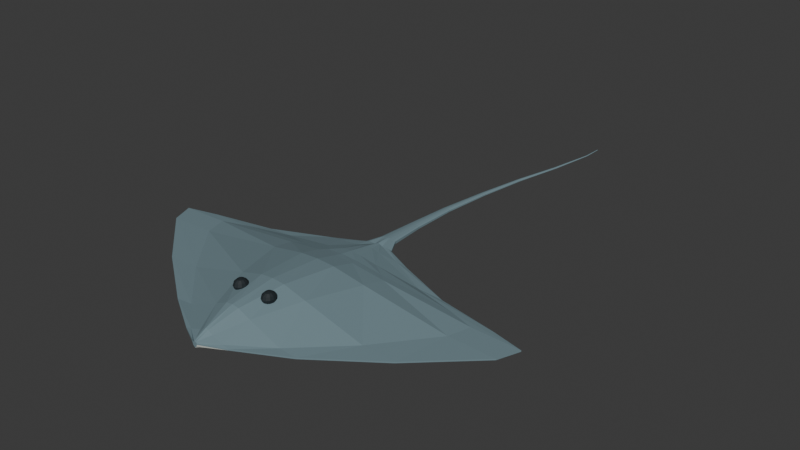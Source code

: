 # Source: source.blend  (saved by Blender 4.3.34; exported with 4.5.12 LTS)
import bpy
from mathutils import Matrix  # noqa: F401  (used for matrix-valued properties, if any)

bpy.ops.wm.read_factory_settings(use_empty=True)
scene = bpy.context.scene
scene.name = 'Scene'

# ---- collections
col_collection = bpy.data.collections.new('Collection'); scene.collection.children.link(col_collection)

# ---- materials (node trees are filled in below, after node groups)
mat_dorsaldisc_mutedbluegrey = bpy.data.materials.new('DorsalDisc_MutedBlueGrey')
mat_dorsaldisc_mutedbluegrey.diffuse_color = (0.16, 0.24, 0.27, 1.0)
mat_ventraldisc_palegrey = bpy.data.materials.new('VentralDisc_PaleGrey')
mat_ventraldisc_palegrey.diffuse_color = (0.55, 0.58, 0.53, 1.0)
mat_smalldorsaleyes_charcoal = bpy.data.materials.new('SmallDorsalEyes_Charcoal')
mat_smalldorsaleyes_charcoal.diffuse_color = (0.012, 0.019, 0.023, 1.0)

# ---- material node trees
mat_dorsaldisc_mutedbluegrey.use_nodes = True; mat_dorsaldisc_mutedbluegrey.node_tree.nodes.clear()
_N = mat_dorsaldisc_mutedbluegrey.node_tree.nodes; _L = mat_dorsaldisc_mutedbluegrey.node_tree.links
n0 = _N.new('ShaderNodeBsdfPrincipled'); n0.name = 'Principled BSDF'; n0.location = (10, 300)
n0.inputs[0].default_value = (0.16, 0.24, 0.27, 1.0)
n0.inputs[2].default_value = 0.86
n1 = _N.new('ShaderNodeOutputMaterial'); n1.name = 'Material Output'; n1.location = (300, 300)
_L.new(n0.outputs[0], n1.inputs[0])
n1.is_active_output = True
mat_ventraldisc_palegrey.use_nodes = True; mat_ventraldisc_palegrey.node_tree.nodes.clear()
_N = mat_ventraldisc_palegrey.node_tree.nodes; _L = mat_ventraldisc_palegrey.node_tree.links
n0 = _N.new('ShaderNodeBsdfPrincipled'); n0.name = 'Principled BSDF'; n0.location = (10, 300)
n0.inputs[0].default_value = (0.55, 0.58, 0.53, 1.0)
n0.inputs[2].default_value = 0.87
n1 = _N.new('ShaderNodeOutputMaterial'); n1.name = 'Material Output'; n1.location = (300, 300)
_L.new(n0.outputs[0], n1.inputs[0])
n1.is_active_output = True
mat_smalldorsaleyes_charcoal.use_nodes = True; mat_smalldorsaleyes_charcoal.node_tree.nodes.clear()
_N = mat_smalldorsaleyes_charcoal.node_tree.nodes; _L = mat_smalldorsaleyes_charcoal.node_tree.links
n0 = _N.new('ShaderNodeBsdfPrincipled'); n0.name = 'Principled BSDF'; n0.location = (10, 300)
n0.inputs[0].default_value = (0.012, 0.019, 0.023, 1.0)
n0.inputs[2].default_value = 0.7
n1 = _N.new('ShaderNodeOutputMaterial'); n1.name = 'Material Output'; n1.location = (300, 300)
_L.new(n0.outputs[0], n1.inputs[0])
n1.is_active_output = True

# ---- world
world_world = bpy.data.worlds.new('World'); scene.world = world_world
world_world.use_nodes = True; world_world.node_tree.nodes.clear()
_N = world_world.node_tree.nodes; _L = world_world.node_tree.links
n0 = _N.new('ShaderNodeOutputWorld'); n0.name = 'World Output'; n0.location = (300, 300)
n1 = _N.new('ShaderNodeBackground'); n1.name = 'Background'; n1.location = (10, 300)
n1.inputs[0].default_value = (0.05088, 0.05088, 0.05088, 1.0)
_L.new(n1.outputs[0], n0.inputs[0])
n0.is_active_output = True
world_world.color = (0.05088, 0.05088, 0.05088)
world_world.sun_shadow_jitter_overblur = 0.0

# ---- meshes
me_continuouswidepectoraldiscbodyandtail = bpy.data.meshes.new('ContinuousWidePectoralDiscBodyAndTail')
me_continuouswidepectoraldiscbodyandtail.from_pydata([(0.009, -0.915, 0.051), (0.00675, -0.915, 0.05625), (0.0675, -0.87, 0.04875), (0.09, -0.87, 0.0435), (0.00252, -0.915, 0.05175), (0.0252, -0.87, 0.06375), (0.0009, -0.915, 0.05625), (0.009, -0.87, 0.075), (0.0, -0.915, 0.06), (0.0, -0.87, 0.07875), (-0.0009, -0.915, 0.05625), (-0.009, -0.87, 0.075), (-0.00252, -0.915, 0.05175), (-0.0252, -0.87, 0.06375), (-0.00675, -0.915, 0.05625), (-0.0675, -0.87, 0.04875), (-0.009, -0.915, 0.051), (-0.09, -0.87, 0.0435), (-0.009, -0.915, 0.0465), (-0.09, -0.87, 0.039), (-0.00675, -0.915, 0.03975), (-0.0675, -0.87, 0.03225), (-0.00252, -0.915, 0.03675), (-0.0252, -0.87, 0.02175), (-0.0009, -0.915, 0.03375), (-0.009, -0.87, 0.01875), (0.0, -0.915, 0.03375), (0.0, -0.87, 0.01875), (0.0009, -0.915, 0.03375), (0.009, -0.87, 0.01875), (0.00252, -0.915, 0.03675), (0.0252, -0.87, 0.02175), (0.00675, -0.915, 0.03975), (0.0675, -0.87, 0.03225), (0.009, -0.915, 0.0465), (0.09, -0.87, 0.039), (0.1912, -0.765, 0.036), (0.255, -0.765, 0.03075), (0.0714, -0.765, 0.084), (0.0255, -0.765, 0.105), (0.0, -0.765, 0.1088), (-0.0255, -0.765, 0.105), (-0.0714, -0.765, 0.084), (-0.1912, -0.765, 0.036), (-0.255, -0.765, 0.03075), (-0.255, -0.765, 0.02625), (-0.1912, -0.765, 0.0195), (-0.0714, -0.765, 0.003), (-0.0255, -0.765, 0.0), (0.0, -0.765, 0.0), (0.0255, -0.765, 0.0), (0.0714, -0.765, 0.003), (0.1912, -0.765, 0.0195), (0.255, -0.765, 0.02625), (0.36, -0.6, 0.03375), (0.48, -0.6, 0.0285), (0.1344, -0.6, 0.096), (0.048, -0.6, 0.12), (0.0, -0.6, 0.1238), (-0.048, -0.6, 0.12), (-0.1344, -0.6, 0.096), (-0.36, -0.6, 0.03375), (-0.48, -0.6, 0.0285), (-0.48, -0.6, 0.024), (-0.36, -0.6, 0.01725), (-0.1344, -0.6, 0.003), (-0.048, -0.6, 0.0), (0.0, -0.6, 0.0), (0.048, -0.6, 0.0), (0.1344, -0.6, 0.003), (0.36, -0.6, 0.01725), (0.48, -0.6, 0.024), (0.5175, -0.405, 0.03375), (0.69, -0.405, 0.0285), (0.1932, -0.405, 0.084), (0.069, -0.405, 0.105), (0.0, -0.405, 0.1088), (-0.069, -0.405, 0.105), (-0.1932, -0.405, 0.084), (-0.5175, -0.405, 0.03375), (-0.69, -0.405, 0.0285), (-0.69, -0.405, 0.024), (-0.5175, -0.405, 0.01725), (-0.1932, -0.405, 0.003), (-0.069, -0.405, 0.0), (0.0, -0.405, 0.0), (0.069, -0.405, 0.0), (0.1932, -0.405, 0.003), (0.5175, -0.405, 0.01725), (0.69, -0.405, 0.024), (0.54, -0.3225, 0.033), (0.72, -0.3225, 0.02775), (0.2016, -0.3225, 0.06675), (0.072, -0.3225, 0.0825), (0.0, -0.3225, 0.08625), (-0.072, -0.3225, 0.0825), (-0.2016, -0.3225, 0.06675), (-0.54, -0.3225, 0.033), (-0.72, -0.3225, 0.02775), (-0.72, -0.3225, 0.02325), (-0.54, -0.3225, 0.0165), (-0.2016, -0.3225, 0.00675), (-0.072, -0.3225, 0.00375), (0.0, -0.3225, 0.00375), (0.072, -0.3225, 0.00375), (0.2016, -0.3225, 0.00675), (0.54, -0.3225, 0.0165), (0.72, -0.3225, 0.02325), (0.45, -0.2925, 0.033), (0.6, -0.2925, 0.02775), (0.168, -0.2925, 0.06135), (0.06, -0.2925, 0.075), (0.0, -0.2925, 0.07875), (-0.06, -0.2925, 0.075), (-0.168, -0.2925, 0.06135), (-0.45, -0.2925, 0.033), (-0.6, -0.2925, 0.02775), (-0.6, -0.2925, 0.02325), (-0.45, -0.2925, 0.0165), (-0.168, -0.2925, 0.00975), (-0.06, -0.2925, 0.00675), (0.0, -0.2925, 0.00675), (0.06, -0.2925, 0.00675), (0.168, -0.2925, 0.00975), (0.45, -0.2925, 0.0165), (0.6, -0.2925, 0.02325), (0.2812, -0.2475, 0.033), (0.375, -0.2475, 0.02775), (0.105, -0.2475, 0.0558), (0.0375, -0.2475, 0.0675), (0.0, -0.2475, 0.07125), (-0.0375, -0.2475, 0.0675), (-0.105, -0.2475, 0.0558), (-0.2812, -0.2475, 0.033), (-0.375, -0.2475, 0.02775), (-0.375, -0.2475, 0.02325), (-0.2812, -0.2475, 0.0165), (-0.105, -0.2475, 0.012), (-0.0375, -0.2475, 0.009), (0.0, -0.2475, 0.009), (0.0375, -0.2475, 0.009), (0.105, -0.2475, 0.012), (0.2812, -0.2475, 0.0165), (0.375, -0.2475, 0.02325), (0.1238, -0.165, 0.03675), (0.165, -0.165, 0.0315), (0.0462, -0.165, 0.045), (0.0165, -0.165, 0.0525), (0.0, -0.165, 0.05625), (-0.0165, -0.165, 0.0525), (-0.0462, -0.165, 0.045), (-0.1238, -0.165, 0.03675), (-0.165, -0.165, 0.0315), (-0.165, -0.165, 0.027), (-0.1238, -0.165, 0.02025), (-0.0462, -0.165, 0.018), (-0.0165, -0.165, 0.015), (0.0, -0.165, 0.015), (0.0165, -0.165, 0.015), (0.0462, -0.165, 0.018), (0.1238, -0.165, 0.02025), (0.165, -0.165, 0.027), (0.04219, -0.1125, 0.0375), (0.05625, -0.1125, 0.03225), (0.01575, -0.1125, 0.03675), (0.005625, -0.1125, 0.04125), (0.0, -0.1125, 0.045), (-0.005625, -0.1125, 0.04125), (-0.01575, -0.1125, 0.03675), (-0.04219, -0.1125, 0.0375), (-0.05625, -0.1125, 0.03225), (-0.05625, -0.1125, 0.02775), (-0.04219, -0.1125, 0.021), (-0.01575, -0.1125, 0.02175), (-0.005625, -0.1125, 0.01875), (0.0, -0.1125, 0.01875), (0.005625, -0.1125, 0.01875), (0.01575, -0.1125, 0.02175), (0.04219, -0.1125, 0.021), (0.05625, -0.1125, 0.02775), (0.0225, -0.06, 0.04106), (0.03, -0.06, 0.03862), (0.0084, -0.06, 0.04321), (0.003, -0.06, 0.0434), (0.0, -0.06, 0.0435), (-0.003, -0.06, 0.0434), (-0.0084, -0.06, 0.04321), (-0.0225, -0.06, 0.04106), (-0.03, -0.06, 0.03862), (-0.03, -0.06, 0.02888), (-0.0225, -0.06, 0.02644), (-0.0084, -0.06, 0.02429), (-0.003, -0.06, 0.0241), (0.0, -0.06, 0.024), (0.003, -0.06, 0.0241), (0.0084, -0.06, 0.02429), (0.0225, -0.06, 0.02644), (0.03, -0.06, 0.02888), (0.0195, 0.075, 0.04163), (0.02475, 0.075, 0.03975), (0.00963, 0.075, 0.04327), (0.00585, 0.075, 0.04343), (0.00375, 0.075, 0.0435), (0.00165, 0.075, 0.04343), (-0.00213, 0.075, 0.04327), (-0.012, 0.075, 0.04163), (-0.01725, 0.075, 0.03975), (-0.01725, 0.075, 0.03225), (-0.012, 0.075, 0.03038), (-0.00213, 0.075, 0.02873), (0.00165, 0.075, 0.02857), (0.00375, 0.075, 0.0285), (0.00585, 0.075, 0.02857), (0.00963, 0.075, 0.02873), (0.0195, 0.075, 0.03038), (0.02475, 0.075, 0.03225), (0.02944, 0.24, 0.04575), (0.033, 0.24, 0.04425), (0.02274, 0.24, 0.04707), (0.02018, 0.24, 0.04719), (0.01875, 0.24, 0.04725), (0.01733, 0.24, 0.04719), (0.01476, 0.24, 0.04707), (0.008062, 0.24, 0.04575), (0.0045, 0.24, 0.04425), (0.0045, 0.24, 0.03825), (0.008062, 0.24, 0.03675), (0.01476, 0.24, 0.03543), (0.01733, 0.24, 0.03531), (0.01875, 0.24, 0.03525), (0.02018, 0.24, 0.03531), (0.02274, 0.24, 0.03543), (0.02944, 0.24, 0.03675), (0.033, 0.24, 0.03825), (0.05981, 0.4125, 0.05288), (0.06225, 0.4125, 0.05175), (0.05523, 0.4125, 0.05387), (0.05347, 0.4125, 0.05395), (0.0525, 0.4125, 0.054), (0.05153, 0.4125, 0.05395), (0.04977, 0.4125, 0.05387), (0.04519, 0.4125, 0.05288), (0.04275, 0.4125, 0.05175), (0.04275, 0.4125, 0.04725), (0.04519, 0.4125, 0.04612), (0.04977, 0.4125, 0.04513), (0.05153, 0.4125, 0.04504), (0.0525, 0.4125, 0.045), (0.05347, 0.4125, 0.04504), (0.05523, 0.4125, 0.04513), (0.05981, 0.4125, 0.04612), (0.06225, 0.4125, 0.04725), (0.1026, 0.5775, 0.06253), (0.1042, 0.5775, 0.06169), (0.09939, 0.5775, 0.06327), (0.09817, 0.5775, 0.06334), (0.0975, 0.5775, 0.06338), (0.09683, 0.5775, 0.06334), (0.09561, 0.5775, 0.06327), (0.09244, 0.5775, 0.06253), (0.09075, 0.5775, 0.06169), (0.09075, 0.5775, 0.05831), (0.09244, 0.5775, 0.05747), (0.09561, 0.5775, 0.05673), (0.09683, 0.5775, 0.05666), (0.0975, 0.5775, 0.05663), (0.09817, 0.5775, 0.05666), (0.09939, 0.5775, 0.05673), (0.1026, 0.5775, 0.05747), (0.1042, 0.5775, 0.05831), (0.1609, 0.7275, 0.07669), (0.162, 0.7275, 0.07613), (0.1588, 0.7275, 0.07718), (0.1579, 0.7275, 0.07723), (0.1575, 0.7275, 0.07725), (0.157, 0.7275, 0.07723), (0.1562, 0.7275, 0.07718), (0.1541, 0.7275, 0.07669), (0.153, 0.7275, 0.07613), (0.153, 0.7275, 0.07388), (0.1541, 0.7275, 0.07331), (0.1562, 0.7275, 0.07282), (0.157, 0.7275, 0.07277), (0.1575, 0.7275, 0.07275), (0.1579, 0.7275, 0.07277), (0.1588, 0.7275, 0.07282), (0.1609, 0.7275, 0.07331), (0.162, 0.7275, 0.07388), (0.2117, 0.8625, 0.09471), (0.2122, 0.8625, 0.09439), (0.2106, 0.8625, 0.09499), (0.2102, 0.8625, 0.09501), (0.21, 0.8625, 0.09503), (0.2098, 0.8625, 0.09501), (0.2094, 0.8625, 0.09499), (0.2083, 0.8625, 0.09471), (0.2077, 0.8625, 0.09439), (0.2077, 0.8625, 0.09311), (0.2083, 0.8625, 0.09279), (0.2094, 0.8625, 0.09251), (0.2098, 0.8625, 0.09249), (0.21, 0.8625, 0.09247), (0.2102, 0.8625, 0.09249), (0.2106, 0.8625, 0.09251), (0.2117, 0.8625, 0.09279), (0.2122, 0.8625, 0.09311), (0.226, 0.915, 0.1055), (0.2263, 0.915, 0.1053), (0.2254, 0.915, 0.1057), (0.2251, 0.915, 0.1057), (0.225, 0.915, 0.1057), (0.2249, 0.915, 0.1057), (0.2246, 0.915, 0.1057), (0.224, 0.915, 0.1055), (0.2236, 0.915, 0.1053), (0.2236, 0.915, 0.1047), (0.224, 0.915, 0.1045), (0.2246, 0.915, 0.1043), (0.2249, 0.915, 0.1043), (0.225, 0.915, 0.1043), (0.2251, 0.915, 0.1043), (0.2254, 0.915, 0.1043), (0.226, 0.915, 0.1045), (0.2263, 0.915, 0.1047)], [], [(2, 1, 0), (3, 2, 0), (5, 4, 1), (2, 5, 1), (7, 6, 4), (5, 7, 4), (9, 8, 6), (7, 9, 6), (11, 10, 8), (9, 11, 8), (13, 12, 10), (11, 13, 10), (15, 14, 12), (13, 15, 12), (17, 16, 14), (15, 17, 14), (19, 18, 16), (17, 19, 16), (21, 20, 18), (19, 21, 18), (23, 22, 20), (21, 23, 20), (25, 24, 22), (23, 25, 22), (27, 26, 24), (25, 27, 24), (29, 28, 26), (27, 29, 26), (31, 30, 28), (29, 31, 28), (33, 32, 30), (31, 33, 30), (35, 34, 32), (33, 35, 32), (3, 0, 34), (35, 3, 34), (36, 2, 3), (37, 36, 3), (38, 5, 2), (36, 38, 2), (39, 7, 5), (38, 39, 5), (40, 9, 7), (39, 40, 7), (41, 11, 9), (40, 41, 9), (42, 13, 11), (41, 42, 11), (43, 15, 13), (42, 43, 13), (44, 17, 15), (43, 44, 15), (45, 19, 17), (44, 45, 17), (46, 21, 19), (45, 46, 19), (47, 23, 21), (46, 47, 21), (48, 25, 23), (47, 48, 23), (49, 27, 25), (48, 49, 25), (50, 29, 27), (49, 50, 27), (51, 31, 29), (50, 51, 29), (52, 33, 31), (51, 52, 31), (53, 35, 33), (52, 53, 33), (37, 3, 35), (53, 37, 35), (54, 36, 37), (55, 54, 37), (56, 38, 36), (54, 56, 36), (57, 39, 38), (56, 57, 38), (58, 40, 39), (57, 58, 39), (59, 41, 40), (58, 59, 40), (60, 42, 41), (59, 60, 41), (61, 43, 42), (60, 61, 42), (62, 44, 43), (61, 62, 43), (63, 45, 44), (62, 63, 44), (64, 46, 45), (63, 64, 45), (65, 47, 46), (64, 65, 46), (66, 48, 47), (65, 66, 47), (67, 49, 48), (66, 67, 48), (68, 50, 49), (67, 68, 49), (69, 51, 50), (68, 69, 50), (70, 52, 51), (69, 70, 51), (71, 53, 52), (70, 71, 52), (55, 37, 53), (71, 55, 53), (72, 54, 55), (73, 72, 55), (74, 56, 54), (72, 74, 54), (75, 57, 56), (74, 75, 56), (76, 58, 57), (75, 76, 57), (77, 59, 58), (76, 77, 58), (78, 60, 59), (77, 78, 59), (79, 61, 60), (78, 79, 60), (80, 62, 61), (79, 80, 61), (81, 63, 62), (80, 81, 62), (82, 64, 63), (81, 82, 63), (83, 65, 64), (82, 83, 64), (84, 66, 65), (83, 84, 65), (85, 67, 66), (84, 85, 66), (86, 68, 67), (85, 86, 67), (87, 69, 68), (86, 87, 68), (88, 70, 69), (87, 88, 69), (89, 71, 70), (88, 89, 70), (73, 55, 71), (89, 73, 71), (90, 72, 73), (91, 90, 73), (92, 74, 72), (90, 92, 72), (93, 75, 74), (92, 93, 74), (94, 76, 75), (93, 94, 75), (95, 77, 76), (94, 95, 76), (96, 78, 77), (95, 96, 77), (97, 79, 78), (96, 97, 78), (98, 80, 79), (97, 98, 79), (99, 81, 80), (98, 99, 80), (100, 82, 81), (99, 100, 81), (101, 83, 82), (100, 101, 82), (102, 84, 83), (101, 102, 83), (103, 85, 84), (102, 103, 84), (104, 86, 85), (103, 104, 85), (105, 87, 86), (104, 105, 86), (106, 88, 87), (105, 106, 87), (107, 89, 88), (106, 107, 88), (91, 73, 89), (107, 91, 89), (108, 90, 91), (109, 108, 91), (110, 92, 90), (108, 110, 90), (111, 93, 92), (110, 111, 92), (112, 94, 93), (111, 112, 93), (113, 95, 94), (112, 113, 94), (114, 96, 95), (113, 114, 95), (115, 97, 96), (114, 115, 96), (116, 98, 97), (115, 116, 97), (117, 99, 98), (116, 117, 98), (118, 100, 99), (117, 118, 99), (119, 101, 100), (118, 119, 100), (120, 102, 101), (119, 120, 101), (121, 103, 102), (120, 121, 102), (122, 104, 103), (121, 122, 103), (123, 105, 104), (122, 123, 104), (124, 106, 105), (123, 124, 105), (125, 107, 106), (124, 125, 106), (109, 91, 107), (125, 109, 107), (126, 108, 109), (127, 126, 109), (128, 110, 108), (126, 128, 108), (129, 111, 110), (128, 129, 110), (130, 112, 111), (129, 130, 111), (131, 113, 112), (130, 131, 112), (132, 114, 113), (131, 132, 113), (133, 115, 114), (132, 133, 114), (134, 116, 115), (133, 134, 115), (135, 117, 116), (134, 135, 116), (136, 118, 117), (135, 136, 117), (137, 119, 118), (136, 137, 118), (138, 120, 119), (137, 138, 119), (139, 121, 120), (138, 139, 120), (140, 122, 121), (139, 140, 121), (141, 123, 122), (140, 141, 122), (142, 124, 123), (141, 142, 123), (143, 125, 124), (142, 143, 124), (127, 109, 125), (143, 127, 125), (144, 126, 127), (145, 144, 127), (146, 128, 126), (144, 146, 126), (147, 129, 128), (146, 147, 128), (148, 130, 129), (147, 148, 129), (149, 131, 130), (148, 149, 130), (150, 132, 131), (149, 150, 131), (151, 133, 132), (150, 151, 132), (152, 134, 133), (151, 152, 133), (153, 135, 134), (152, 153, 134), (154, 136, 135), (153, 154, 135), (155, 137, 136), (154, 155, 136), (156, 138, 137), (155, 156, 137), (157, 139, 138), (156, 157, 138), (158, 140, 139), (157, 158, 139), (159, 141, 140), (158, 159, 140), (160, 142, 141), (159, 160, 141), (161, 143, 142), (160, 161, 142), (145, 127, 143), (161, 145, 143), (162, 144, 145), (163, 162, 145), (164, 146, 144), (162, 164, 144), (165, 147, 146), (164, 165, 146), (166, 148, 147), (165, 166, 147), (167, 149, 148), (166, 167, 148), (168, 150, 149), (167, 168, 149), (169, 151, 150), (168, 169, 150), (170, 152, 151), (169, 170, 151), (171, 153, 152), (170, 171, 152), (172, 154, 153), (171, 172, 153), (173, 155, 154), (172, 173, 154), (174, 156, 155), (173, 174, 155), (175, 157, 156), (174, 175, 156), (176, 158, 157), (175, 176, 157), (177, 159, 158), (176, 177, 158), (178, 160, 159), (177, 178, 159), (179, 161, 160), (178, 179, 160), (163, 145, 161), (179, 163, 161), (180, 162, 163), (181, 180, 163), (182, 164, 162), (180, 182, 162), (183, 165, 164), (182, 183, 164), (184, 166, 165), (183, 184, 165), (185, 167, 166), (184, 185, 166), (186, 168, 167), (185, 186, 167), (187, 169, 168), (186, 187, 168), (188, 170, 169), (187, 188, 169), (189, 171, 170), (188, 189, 170), (190, 172, 171), (189, 190, 171), (191, 173, 172), (190, 191, 172), (192, 174, 173), (191, 192, 173), (193, 175, 174), (192, 193, 174), (194, 176, 175), (193, 194, 175), (195, 177, 176), (194, 195, 176), (196, 178, 177), (195, 196, 177), (197, 179, 178), (196, 197, 178), (181, 163, 179), (197, 181, 179), (198, 180, 181), (199, 198, 181), (200, 182, 180), (198, 200, 180), (201, 183, 182), (200, 201, 182), (202, 184, 183), (201, 202, 183), (203, 185, 184), (202, 203, 184), (204, 186, 185), (203, 204, 185), (205, 187, 186), (204, 205, 186), (206, 188, 187), (205, 206, 187), (207, 189, 188), (206, 207, 188), (208, 190, 189), (207, 208, 189), (209, 191, 190), (208, 209, 190), (210, 192, 191), (209, 210, 191), (211, 193, 192), (210, 211, 192), (212, 194, 193), (211, 212, 193), (213, 195, 194), (212, 213, 194), (214, 196, 195), (213, 214, 195), (215, 197, 196), (214, 215, 196), (199, 181, 197), (215, 199, 197), (216, 198, 199), (217, 216, 199), (218, 200, 198), (216, 218, 198), (219, 201, 200), (218, 219, 200), (220, 202, 201), (219, 220, 201), (221, 203, 202), (220, 221, 202), (222, 204, 203), (221, 222, 203), (223, 205, 204), (222, 223, 204), (224, 206, 205), (223, 224, 205), (225, 207, 206), (224, 225, 206), (226, 208, 207), (225, 226, 207), (227, 209, 208), (226, 227, 208), (228, 210, 209), (227, 228, 209), (229, 211, 210), (228, 229, 210), (230, 212, 211), (229, 230, 211), (231, 213, 212), (230, 231, 212), (232, 214, 213), (231, 232, 213), (233, 215, 214), (232, 233, 214), (217, 199, 215), (233, 217, 215), (234, 216, 217), (235, 234, 217), (236, 218, 216), (234, 236, 216), (237, 219, 218), (236, 237, 218), (238, 220, 219), (237, 238, 219), (239, 221, 220), (238, 239, 220), (240, 222, 221), (239, 240, 221), (241, 223, 222), (240, 241, 222), (242, 224, 223), (241, 242, 223), (243, 225, 224), (242, 243, 224), (244, 226, 225), (243, 244, 225), (245, 227, 226), (244, 245, 226), (246, 228, 227), (245, 246, 227), (247, 229, 228), (246, 247, 228), (248, 230, 229), (247, 248, 229), (249, 231, 230), (248, 249, 230), (250, 232, 231), (249, 250, 231), (251, 233, 232), (250, 251, 232), (235, 217, 233), (251, 235, 233), (252, 234, 235), (253, 252, 235), (254, 236, 234), (252, 254, 234), (255, 237, 236), (254, 255, 236), (256, 238, 237), (255, 256, 237), (257, 239, 238), (256, 257, 238), (258, 240, 239), (257, 258, 239), (259, 241, 240), (258, 259, 240), (260, 242, 241), (259, 260, 241), (261, 243, 242), (260, 261, 242), (262, 244, 243), (261, 262, 243), (263, 245, 244), (262, 263, 244), (264, 246, 245), (263, 264, 245), (265, 247, 246), (264, 265, 246), (266, 248, 247), (265, 266, 247), (267, 249, 248), (266, 267, 248), (268, 250, 249), (267, 268, 249), (269, 251, 250), (268, 269, 250), (253, 235, 251), (269, 253, 251), (270, 252, 253), (271, 270, 253), (272, 254, 252), (270, 272, 252), (273, 255, 254), (272, 273, 254), (274, 256, 255), (273, 274, 255), (275, 257, 256), (274, 275, 256), (276, 258, 257), (275, 276, 257), (277, 259, 258), (276, 277, 258), (278, 260, 259), (277, 278, 259), (279, 261, 260), (278, 279, 260), (280, 262, 261), (279, 280, 261), (281, 263, 262), (280, 281, 262), (282, 264, 263), (281, 282, 263), (283, 265, 264), (282, 283, 264), (284, 266, 265), (283, 284, 265), (285, 267, 266), (284, 285, 266), (286, 268, 267), (285, 286, 267), (287, 269, 268), (286, 287, 268), (271, 253, 269), (287, 271, 269), (288, 270, 271), (289, 288, 271), (290, 272, 270), (288, 290, 270), (291, 273, 272), (290, 291, 272), (292, 274, 273), (291, 292, 273), (293, 275, 274), (292, 293, 274), (294, 276, 275), (293, 294, 275), (295, 277, 276), (294, 295, 276), (296, 278, 277), (295, 296, 277), (297, 279, 278), (296, 297, 278), (298, 280, 279), (297, 298, 279), (299, 281, 280), (298, 299, 280), (300, 282, 281), (299, 300, 281), (301, 283, 282), (300, 301, 282), (302, 284, 283), (301, 302, 283), (303, 285, 284), (302, 303, 284), (304, 286, 285), (303, 304, 285), (305, 287, 286), (304, 305, 286), (289, 271, 287), (305, 289, 287), (306, 288, 289), (307, 306, 289), (308, 290, 288), (306, 308, 288), (309, 291, 290), (308, 309, 290), (310, 292, 291), (309, 310, 291), (311, 293, 292), (310, 311, 292), (312, 294, 293), (311, 312, 293), (313, 295, 294), (312, 313, 294), (314, 296, 295), (313, 314, 295), (315, 297, 296), (314, 315, 296), (316, 298, 297), (315, 316, 297), (317, 299, 298), (316, 317, 298), (318, 300, 299), (317, 318, 299), (319, 301, 300), (318, 319, 300), (320, 302, 301), (319, 320, 301), (321, 303, 302), (320, 321, 302), (322, 304, 303), (321, 322, 303), (323, 305, 304), (322, 323, 304), (307, 289, 305), (323, 307, 305), (34, 0, 1), (34, 1, 4), (6, 8, 10), (4, 6, 10), (4, 10, 12), (34, 4, 12), (12, 14, 16), (34, 12, 16), (34, 16, 18), (34, 18, 20), (34, 20, 22), (34, 22, 24), (34, 24, 26), (26, 28, 30), (34, 26, 30), (30, 32, 34), (306, 307, 323), (308, 306, 323), (309, 308, 323), (310, 309, 323), (311, 310, 323), (312, 311, 323), (313, 312, 323), (314, 313, 323), (315, 314, 323), (316, 315, 323), (317, 316, 323), (318, 317, 323), (319, 318, 323), (320, 319, 323), (321, 320, 323), (323, 322, 321)])
me_continuouswidepectoraldiscbodyandtail.polygons.foreach_set('material_index', [0, 0, 0, 0, 0, 0, 0, 0, 0, 0, 0, 0, 0, 0, 0, 0, 0, 0, 1, 1, 1, 1, 1, 1, 1, 1, 1, 1, 1, 1, 1, 1, 1, 1, 0, 0, 0, 0, 0, 0, 0, 0, 0, 0, 0, 0, 0, 0, 0, 0, 0, 0, 0, 0, 1, 1, 1, 1, 1, 1, 1, 1, 1, 1, 1, 1, 1, 1, 1, 1, 0, 0, 0, 0, 0, 0, 0, 0, 0, 0, 0, 0, 0, 0, 0, 0, 0, 0, 0, 0, 1, 1, 1, 1, 1, 1, 1, 1, 1, 1, 1, 1, 1, 1, 1, 1, 0, 0, 0, 0, 0, 0, 0, 0, 0, 0, 0, 0, 0, 0, 0, 0, 0, 0, 0, 0, 1, 1, 1, 1, 1, 1, 1, 1, 1, 1, 1, 1, 1, 1, 1, 1, 0, 0, 0, 0, 0, 0, 0, 0, 0, 0, 0, 0, 0, 0, 0, 0, 0, 0, 0, 0, 1, 1, 1, 1, 1, 1, 1, 1, 1, 1, 1, 1, 1, 1, 1, 1, 0, 0, 0, 0, 0, 0, 0, 0, 0, 0, 0, 0, 0, 0, 0, 0, 0, 0, 0, 0, 1, 1, 1, 1, 1, 1, 1, 1, 1, 1, 1, 1, 1, 1, 1, 1, 0, 0, 0, 0, 0, 0, 0, 0, 0, 0, 0, 0, 0, 0, 0, 0, 0, 0, 0, 0, 1, 1, 1, 1, 1, 1, 1, 1, 1, 1, 1, 1, 1, 1, 1, 1, 0, 0, 0, 0, 0, 0, 0, 0, 0, 0, 0, 0, 0, 0, 0, 0, 0, 0, 0, 0, 1, 1, 1, 1, 1, 1, 1, 1, 1, 1, 1, 1, 1, 1, 1, 1, 0, 0, 0, 0, 0, 0, 0, 0, 0, 0, 0, 0, 0, 0, 0, 0, 0, 0, 0, 0, 1, 1, 1, 1, 1, 1, 1, 1, 1, 1, 1, 1, 1, 1, 1, 1, 0, 0, 0, 0, 0, 0, 0, 0, 0, 0, 0, 0, 0, 0, 0, 0, 0, 0, 0, 0, 1, 1, 1, 1, 1, 1, 1, 1, 1, 1, 1, 1, 1, 1, 1, 1, 0, 0, 0, 0, 0, 0, 0, 0, 0, 0, 0, 0, 0, 0, 0, 0, 0, 0, 0, 0, 1, 1, 1, 1, 1, 1, 1, 1, 1, 1, 1, 1, 1, 1, 1, 1, 0, 0, 0, 0, 0, 0, 0, 0, 0, 0, 0, 0, 0, 0, 0, 0, 0, 0, 0, 0, 1, 1, 1, 1, 1, 1, 1, 1, 1, 1, 1, 1, 1, 1, 1, 1, 0, 0, 0, 0, 0, 0, 0, 0, 0, 0, 0, 0, 0, 0, 0, 0, 0, 0, 0, 0, 1, 1, 1, 1, 1, 1, 1, 1, 1, 1, 1, 1, 1, 1, 1, 1, 0, 0, 0, 0, 0, 0, 0, 0, 0, 0, 0, 0, 0, 0, 0, 0, 0, 0, 0, 0, 1, 1, 1, 1, 1, 1, 1, 1, 1, 1, 1, 1, 1, 1, 1, 1, 0, 0, 0, 0, 0, 0, 0, 0, 0, 0, 0, 0, 0, 0, 0, 0, 0, 0, 0, 0, 1, 1, 1, 1, 1, 1, 1, 1, 1, 1, 1, 1, 1, 1, 1, 1, 0, 0, 0, 0, 0, 0, 0, 0, 0, 0, 0, 0, 0, 0, 0, 0, 0, 0, 0, 0, 1, 1, 1, 1, 1, 1, 1, 1, 1, 1, 1, 1, 1, 1, 1, 1, 0, 0, 0, 0, 0, 0, 0, 0, 0, 0, 0, 0, 0, 0, 0, 0, 0, 0, 0, 0, 1, 1, 1, 1, 1, 1, 1, 1, 1, 1, 1, 1, 1, 1, 1, 1, 0, 0, 0, 0, 0, 0, 0, 0, 0, 0, 0, 0, 0, 0, 0, 0, 0, 0, 0, 0, 0, 0, 0, 0, 0, 0, 0, 0, 0, 0, 0, 0, 0, 0])
me_continuouswidepectoraldiscbodyandtail.materials.append(mat_dorsaldisc_mutedbluegrey)
me_continuouswidepectoraldiscbodyandtail.materials.append(mat_ventraldisc_palegrey)
me_continuouswidepectoraldiscbodyandtail.materials.append(mat_smalldorsaleyes_charcoal)
me_continuouswidepectoraldiscbodyandtail.update()
me_leftsmalldorsaleye = bpy.data.meshes.new('LeftSmallDorsalEye')
me_leftsmalldorsaleye.from_pydata([(-0.06, -0.675, 0.135), (-0.04875, -0.675, 0.1323), (-0.05026, -0.6684, 0.1323), (-0.06, -0.675, 0.0945), (-0.05026, -0.6684, 0.09721), (-0.04875, -0.675, 0.09721), (-0.05438, -0.6636, 0.1323), (-0.05438, -0.6636, 0.09721), (-0.06, -0.6619, 0.1323), (-0.06, -0.6619, 0.09721), (-0.06562, -0.6636, 0.1323), (-0.06562, -0.6636, 0.09721), (-0.06974, -0.6684, 0.1323), (-0.06974, -0.6684, 0.09721), (-0.07125, -0.675, 0.1323), (-0.07125, -0.675, 0.09721), (-0.06974, -0.6816, 0.1323), (-0.06974, -0.6816, 0.09721), (-0.06562, -0.6864, 0.1323), (-0.06562, -0.6864, 0.09721), (-0.06, -0.6881, 0.1323), (-0.06, -0.6881, 0.09721), (-0.05438, -0.6864, 0.1323), (-0.05438, -0.6864, 0.09721), (-0.05026, -0.6816, 0.1323), (-0.05026, -0.6816, 0.09721), (-0.04051, -0.675, 0.1249), (-0.04312, -0.6636, 0.1249), (-0.05026, -0.6553, 0.1249), (-0.06, -0.6523, 0.1249), (-0.06974, -0.6553, 0.1249), (-0.07688, -0.6636, 0.1249), (-0.07949, -0.675, 0.1249), (-0.07688, -0.6864, 0.1249), (-0.06974, -0.6947, 0.1249), (-0.06, -0.6977, 0.1249), (-0.05026, -0.6947, 0.1249), (-0.04312, -0.6864, 0.1249), (-0.0375, -0.675, 0.1147), (-0.04051, -0.6619, 0.1147), (-0.04875, -0.6523, 0.1147), (-0.06, -0.6488, 0.1147), (-0.07125, -0.6523, 0.1147), (-0.07949, -0.6619, 0.1147), (-0.0825, -0.675, 0.1147), (-0.07949, -0.6881, 0.1147), (-0.07125, -0.6977, 0.1147), (-0.06, -0.7013, 0.1147), (-0.04875, -0.6977, 0.1147), (-0.04051, -0.6881, 0.1147), (-0.04051, -0.675, 0.1046), (-0.04312, -0.6636, 0.1046), (-0.05026, -0.6553, 0.1046), (-0.06, -0.6523, 0.1046), (-0.06974, -0.6553, 0.1046), (-0.07688, -0.6636, 0.1046), (-0.07949, -0.675, 0.1046), (-0.07688, -0.6864, 0.1046), (-0.06974, -0.6947, 0.1046), (-0.06, -0.6977, 0.1046), (-0.05026, -0.6947, 0.1046), (-0.04312, -0.6864, 0.1046)], [], [(0, 1, 2), (3, 4, 5), (0, 2, 6), (3, 7, 4), (0, 6, 8), (3, 9, 7), (0, 8, 10), (3, 11, 9), (0, 10, 12), (3, 13, 11), (0, 12, 14), (3, 15, 13), (0, 14, 16), (3, 17, 15), (0, 16, 18), (3, 19, 17), (0, 18, 20), (3, 21, 19), (0, 20, 22), (3, 23, 21), (0, 22, 24), (3, 25, 23), (0, 24, 1), (3, 5, 25), (1, 26, 27), (1, 27, 2), (2, 27, 28), (2, 28, 6), (6, 28, 29), (6, 29, 8), (8, 29, 30), (8, 30, 10), (10, 30, 31), (10, 31, 12), (12, 31, 32), (12, 32, 14), (14, 32, 33), (14, 33, 16), (16, 33, 34), (16, 34, 18), (18, 34, 35), (18, 35, 20), (20, 35, 36), (20, 36, 22), (22, 36, 37), (22, 37, 24), (24, 37, 26), (24, 26, 1), (26, 38, 39), (26, 39, 27), (27, 39, 40), (27, 40, 28), (28, 40, 41), (28, 41, 29), (29, 41, 42), (29, 42, 30), (30, 42, 43), (30, 43, 31), (31, 43, 44), (31, 44, 32), (32, 44, 45), (32, 45, 33), (33, 45, 46), (33, 46, 34), (34, 46, 47), (34, 47, 35), (35, 47, 48), (35, 48, 36), (36, 48, 49), (36, 49, 37), (37, 49, 38), (37, 38, 26), (38, 50, 51), (38, 51, 39), (39, 51, 52), (39, 52, 40), (40, 52, 53), (40, 53, 41), (41, 53, 54), (41, 54, 42), (42, 54, 55), (42, 55, 43), (43, 55, 56), (43, 56, 44), (44, 56, 57), (44, 57, 45), (45, 57, 58), (45, 58, 46), (46, 58, 59), (46, 59, 47), (47, 59, 60), (47, 60, 48), (48, 60, 61), (48, 61, 49), (49, 61, 50), (49, 50, 38), (50, 5, 4), (50, 4, 51), (51, 4, 7), (51, 7, 52), (52, 7, 9), (52, 9, 53), (53, 9, 11), (53, 11, 54), (54, 11, 13), (54, 13, 55), (55, 13, 15), (55, 15, 56), (56, 15, 17), (56, 17, 57), (57, 17, 19), (57, 19, 58), (58, 19, 21), (58, 21, 59), (59, 21, 23), (59, 23, 60), (60, 23, 25), (60, 25, 61), (61, 25, 5), (61, 5, 50)])
me_leftsmalldorsaleye.polygons.foreach_set('material_index', [2, 2, 2, 2, 2, 2, 2, 2, 2, 2, 2, 2, 2, 2, 2, 2, 2, 2, 2, 2, 2, 2, 2, 2, 2, 2, 2, 2, 2, 2, 2, 2, 2, 2, 2, 2, 2, 2, 2, 2, 2, 2, 2, 2, 2, 2, 2, 2, 2, 2, 2, 2, 2, 2, 2, 2, 2, 2, 2, 2, 2, 2, 2, 2, 2, 2, 2, 2, 2, 2, 2, 2, 2, 2, 2, 2, 2, 2, 2, 2, 2, 2, 2, 2, 2, 2, 2, 2, 2, 2, 2, 2, 2, 2, 2, 2, 2, 2, 2, 2, 2, 2, 2, 2, 2, 2, 2, 2, 2, 2, 2, 2, 2, 2, 2, 2, 2, 2, 2, 2])
me_leftsmalldorsaleye.materials.append(mat_dorsaldisc_mutedbluegrey)
me_leftsmalldorsaleye.materials.append(mat_ventraldisc_palegrey)
me_leftsmalldorsaleye.materials.append(mat_smalldorsaleyes_charcoal)
me_leftsmalldorsaleye.update()
me_rightsmalldorsaleye = bpy.data.meshes.new('RightSmallDorsalEye')
me_rightsmalldorsaleye.from_pydata([(0.06, -0.675, 0.135), (0.07125, -0.675, 0.1323), (0.06974, -0.6684, 0.1323), (0.06, -0.675, 0.0945), (0.06974, -0.6684, 0.09721), (0.07125, -0.675, 0.09721), (0.06562, -0.6636, 0.1323), (0.06562, -0.6636, 0.09721), (0.06, -0.6619, 0.1323), (0.06, -0.6619, 0.09721), (0.05438, -0.6636, 0.1323), (0.05438, -0.6636, 0.09721), (0.05026, -0.6684, 0.1323), (0.05026, -0.6684, 0.09721), (0.04875, -0.675, 0.1323), (0.04875, -0.675, 0.09721), (0.05026, -0.6816, 0.1323), (0.05026, -0.6816, 0.09721), (0.05438, -0.6864, 0.1323), (0.05438, -0.6864, 0.09721), (0.06, -0.6881, 0.1323), (0.06, -0.6881, 0.09721), (0.06562, -0.6864, 0.1323), (0.06562, -0.6864, 0.09721), (0.06974, -0.6816, 0.1323), (0.06974, -0.6816, 0.09721), (0.07949, -0.675, 0.1249), (0.07688, -0.6636, 0.1249), (0.06974, -0.6553, 0.1249), (0.06, -0.6523, 0.1249), (0.05026, -0.6553, 0.1249), (0.04312, -0.6636, 0.1249), (0.04051, -0.675, 0.1249), (0.04312, -0.6864, 0.1249), (0.05026, -0.6947, 0.1249), (0.06, -0.6977, 0.1249), (0.06974, -0.6947, 0.1249), (0.07688, -0.6864, 0.1249), (0.0825, -0.675, 0.1147), (0.07949, -0.6619, 0.1147), (0.07125, -0.6523, 0.1147), (0.06, -0.6488, 0.1147), (0.04875, -0.6523, 0.1147), (0.04051, -0.6619, 0.1147), (0.0375, -0.675, 0.1147), (0.04051, -0.6881, 0.1147), (0.04875, -0.6977, 0.1147), (0.06, -0.7013, 0.1147), (0.07125, -0.6977, 0.1147), (0.07949, -0.6881, 0.1147), (0.07949, -0.675, 0.1046), (0.07688, -0.6636, 0.1046), (0.06974, -0.6553, 0.1046), (0.06, -0.6523, 0.1046), (0.05026, -0.6553, 0.1046), (0.04312, -0.6636, 0.1046), (0.04051, -0.675, 0.1046), (0.04312, -0.6864, 0.1046), (0.05026, -0.6947, 0.1046), (0.06, -0.6977, 0.1046), (0.06974, -0.6947, 0.1046), (0.07688, -0.6864, 0.1046)], [], [(0, 1, 2), (3, 4, 5), (0, 2, 6), (3, 7, 4), (0, 6, 8), (3, 9, 7), (0, 8, 10), (3, 11, 9), (0, 10, 12), (3, 13, 11), (0, 12, 14), (3, 15, 13), (0, 14, 16), (3, 17, 15), (0, 16, 18), (3, 19, 17), (0, 18, 20), (3, 21, 19), (0, 20, 22), (3, 23, 21), (0, 22, 24), (3, 25, 23), (0, 24, 1), (3, 5, 25), (1, 26, 27), (1, 27, 2), (2, 27, 28), (2, 28, 6), (6, 28, 29), (6, 29, 8), (8, 29, 30), (8, 30, 10), (10, 30, 31), (10, 31, 12), (12, 31, 32), (12, 32, 14), (14, 32, 33), (14, 33, 16), (16, 33, 34), (16, 34, 18), (18, 34, 35), (18, 35, 20), (20, 35, 36), (20, 36, 22), (22, 36, 37), (22, 37, 24), (24, 37, 26), (24, 26, 1), (26, 38, 39), (26, 39, 27), (27, 39, 40), (27, 40, 28), (28, 40, 41), (28, 41, 29), (29, 41, 42), (29, 42, 30), (30, 42, 43), (30, 43, 31), (31, 43, 44), (31, 44, 32), (32, 44, 45), (32, 45, 33), (33, 45, 46), (33, 46, 34), (34, 46, 47), (34, 47, 35), (35, 47, 48), (35, 48, 36), (36, 48, 49), (36, 49, 37), (37, 49, 38), (37, 38, 26), (38, 50, 51), (38, 51, 39), (39, 51, 52), (39, 52, 40), (40, 52, 53), (40, 53, 41), (41, 53, 54), (41, 54, 42), (42, 54, 55), (42, 55, 43), (43, 55, 56), (43, 56, 44), (44, 56, 57), (44, 57, 45), (45, 57, 58), (45, 58, 46), (46, 58, 59), (46, 59, 47), (47, 59, 60), (47, 60, 48), (48, 60, 61), (48, 61, 49), (49, 61, 50), (49, 50, 38), (50, 5, 4), (50, 4, 51), (51, 4, 7), (51, 7, 52), (52, 7, 9), (52, 9, 53), (53, 9, 11), (53, 11, 54), (54, 11, 13), (54, 13, 55), (55, 13, 15), (55, 15, 56), (56, 15, 17), (56, 17, 57), (57, 17, 19), (57, 19, 58), (58, 19, 21), (58, 21, 59), (59, 21, 23), (59, 23, 60), (60, 23, 25), (60, 25, 61), (61, 25, 5), (61, 5, 50)])
me_rightsmalldorsaleye.polygons.foreach_set('material_index', [2, 2, 2, 2, 2, 2, 2, 2, 2, 2, 2, 2, 2, 2, 2, 2, 2, 2, 2, 2, 2, 2, 2, 2, 2, 2, 2, 2, 2, 2, 2, 2, 2, 2, 2, 2, 2, 2, 2, 2, 2, 2, 2, 2, 2, 2, 2, 2, 2, 2, 2, 2, 2, 2, 2, 2, 2, 2, 2, 2, 2, 2, 2, 2, 2, 2, 2, 2, 2, 2, 2, 2, 2, 2, 2, 2, 2, 2, 2, 2, 2, 2, 2, 2, 2, 2, 2, 2, 2, 2, 2, 2, 2, 2, 2, 2, 2, 2, 2, 2, 2, 2, 2, 2, 2, 2, 2, 2, 2, 2, 2, 2, 2, 2, 2, 2, 2, 2, 2, 2])
me_rightsmalldorsaleye.materials.append(mat_dorsaldisc_mutedbluegrey)
me_rightsmalldorsaleye.materials.append(mat_ventraldisc_palegrey)
me_rightsmalldorsaleye.materials.append(mat_smalldorsaleyes_charcoal)
me_rightsmalldorsaleye.update()

# ---- objects
ob_onestaticwidediscray = bpy.data.objects.new('OneStaticWideDiscRay', None)
ob_continuouswidepectoraldiscbodyandtail = bpy.data.objects.new('ContinuousWidePectoralDiscBodyAndTail', me_continuouswidepectoraldiscbodyandtail)
ob_leftsmalldorsaleye = bpy.data.objects.new('LeftSmallDorsalEye', me_leftsmalldorsaleye)
ob_rightsmalldorsaleye = bpy.data.objects.new('RightSmallDorsalEye', me_rightsmalldorsaleye)

# ---- transforms, parenting, visibility, modifiers, constraints
ob_onestaticwidediscray.location = (0.0, 0.0, 0.0)
ob_continuouswidepectoraldiscbodyandtail.parent = ob_onestaticwidediscray
ob_continuouswidepectoraldiscbodyandtail.location = (0.0, 0.0, 0.0)
ob_leftsmalldorsaleye.parent = ob_onestaticwidediscray
ob_leftsmalldorsaleye.location = (0.0, 0.0, 0.0)
ob_rightsmalldorsaleye.parent = ob_onestaticwidediscray
ob_rightsmalldorsaleye.location = (0.0, 0.0, 0.0)

# ---- collection membership
scene.collection.objects.link(ob_onestaticwidediscray)
scene.collection.objects.link(ob_continuouswidepectoraldiscbodyandtail)
scene.collection.objects.link(ob_leftsmalldorsaleye)
scene.collection.objects.link(ob_rightsmalldorsaleye)

# ---- scene / render settings (as saved in the file)
scene.frame_start = 1; scene.frame_end = 250; scene.frame_set(1)
scene.render.engine = 'CYCLES'
scene.render.use_compositing = False
scene.cycles.use_denoising = False
scene.cycles.samples = 128
scene.cycles.use_adaptive_sampling = False
scene.cycles.seed = 17
bpy.context.view_layer.update()

# ---- added for rendering (the .blend has no active camera and no usable light): camera, sun
cam_auto = bpy.data.cameras.new('AutoCamera')
cam_auto.lens = 50.0
cam_auto.sensor_width = 36.0
cam_auto.clip_end = 1000.0
ob_auto_camera = bpy.data.objects.new('AutoCamera', cam_auto)
scene.collection.objects.link(ob_auto_camera)
ob_auto_camera.location = (2.15812, -2.58974, 1.794)
ob_auto_camera.rotation_euler = (1.09748, -7.21219e-08, 0.694738)
scene.camera = ob_auto_camera
light_auto_sun = bpy.data.lights.new('AutoSun', 'SUN')
light_auto_sun.energy = 3.0
light_auto_sun.angle = 0.0523599
ob_auto_sun = bpy.data.objects.new('AutoSun', light_auto_sun)
scene.collection.objects.link(ob_auto_sun)
ob_auto_sun.rotation_euler = (0.872665, 0.174533, 0.523599)
bpy.context.view_layer.update()

